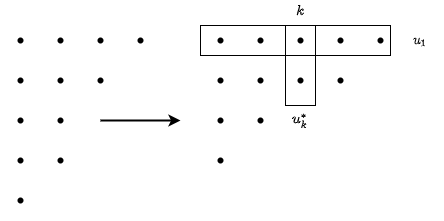

The diagram above was exported from draw.io. Its source (the exported page's mxGraphModel, read from the mxfile embedded in the PNG):
<mxGraphModel dx="983" dy="782" grid="1" gridSize="10" guides="1" tooltips="1" connect="1" arrows="1" fold="1" page="1" pageScale="1" pageWidth="827" pageHeight="1169" math="1" shadow="0">
  <root>
    <mxCell id="0" />
    <mxCell id="1" parent="0" />
    <mxCell id="2" value="" style="group" parent="1" vertex="1" connectable="0">
      <mxGeometry x="130" y="170" width="440" height="200" as="geometry" />
    </mxCell>
    <mxCell id="3" value="" style="group" parent="2" vertex="1" connectable="0">
      <mxGeometry width="160" height="200" as="geometry" />
    </mxCell>
    <mxCell id="4" value="" style="shape=waypoint;sketch=0;fillStyle=solid;size=6;pointerEvents=1;points=[];fillColor=none;resizable=0;rotatable=0;perimeter=centerPerimeter;snapToPoint=1;" parent="3" vertex="1">
      <mxGeometry width="40" height="40" as="geometry" />
    </mxCell>
    <mxCell id="5" value="" style="shape=waypoint;sketch=0;fillStyle=solid;size=6;pointerEvents=1;points=[];fillColor=none;resizable=0;rotatable=0;perimeter=centerPerimeter;snapToPoint=1;" parent="3" vertex="1">
      <mxGeometry y="40" width="40" height="40" as="geometry" />
    </mxCell>
    <mxCell id="6" value="" style="shape=waypoint;sketch=0;fillStyle=solid;size=6;pointerEvents=1;points=[];fillColor=none;resizable=0;rotatable=0;perimeter=centerPerimeter;snapToPoint=1;" parent="3" vertex="1">
      <mxGeometry y="80" width="40" height="40" as="geometry" />
    </mxCell>
    <mxCell id="7" value="" style="shape=waypoint;sketch=0;fillStyle=solid;size=6;pointerEvents=1;points=[];fillColor=none;resizable=0;rotatable=0;perimeter=centerPerimeter;snapToPoint=1;" parent="3" vertex="1">
      <mxGeometry y="120" width="40" height="40" as="geometry" />
    </mxCell>
    <mxCell id="8" value="" style="shape=waypoint;sketch=0;fillStyle=solid;size=6;pointerEvents=1;points=[];fillColor=none;resizable=0;rotatable=0;perimeter=centerPerimeter;snapToPoint=1;" parent="3" vertex="1">
      <mxGeometry y="160" width="40" height="40" as="geometry" />
    </mxCell>
    <mxCell id="9" value="" style="shape=waypoint;sketch=0;fillStyle=solid;size=6;pointerEvents=1;points=[];fillColor=none;resizable=0;rotatable=0;perimeter=centerPerimeter;snapToPoint=1;" parent="3" vertex="1">
      <mxGeometry x="40" width="40" height="40" as="geometry" />
    </mxCell>
    <mxCell id="10" value="" style="shape=waypoint;sketch=0;fillStyle=solid;size=6;pointerEvents=1;points=[];fillColor=none;resizable=0;rotatable=0;perimeter=centerPerimeter;snapToPoint=1;" parent="3" vertex="1">
      <mxGeometry x="40" y="40" width="40" height="40" as="geometry" />
    </mxCell>
    <mxCell id="11" value="" style="shape=waypoint;sketch=0;fillStyle=solid;size=6;pointerEvents=1;points=[];fillColor=none;resizable=0;rotatable=0;perimeter=centerPerimeter;snapToPoint=1;" parent="3" vertex="1">
      <mxGeometry x="40" y="80" width="40" height="40" as="geometry" />
    </mxCell>
    <mxCell id="12" value="" style="shape=waypoint;sketch=0;fillStyle=solid;size=6;pointerEvents=1;points=[];fillColor=none;resizable=0;rotatable=0;perimeter=centerPerimeter;snapToPoint=1;" parent="3" vertex="1">
      <mxGeometry x="40" y="120" width="40" height="40" as="geometry" />
    </mxCell>
    <mxCell id="13" value="" style="shape=waypoint;sketch=0;fillStyle=solid;size=6;pointerEvents=1;points=[];fillColor=none;resizable=0;rotatable=0;perimeter=centerPerimeter;snapToPoint=1;" parent="3" vertex="1">
      <mxGeometry x="80" width="40" height="40" as="geometry" />
    </mxCell>
    <mxCell id="14" value="" style="shape=waypoint;sketch=0;fillStyle=solid;size=6;pointerEvents=1;points=[];fillColor=none;resizable=0;rotatable=0;perimeter=centerPerimeter;snapToPoint=1;" parent="3" vertex="1">
      <mxGeometry x="120" width="40" height="40" as="geometry" />
    </mxCell>
    <mxCell id="15" value="" style="shape=waypoint;sketch=0;fillStyle=solid;size=6;pointerEvents=1;points=[];fillColor=none;resizable=0;rotatable=0;perimeter=centerPerimeter;snapToPoint=1;" parent="3" vertex="1">
      <mxGeometry x="80" y="40" width="40" height="40" as="geometry" />
    </mxCell>
    <mxCell id="16" value="" style="shape=waypoint;sketch=0;fillStyle=solid;size=6;pointerEvents=1;points=[];fillColor=none;resizable=0;rotatable=0;perimeter=centerPerimeter;snapToPoint=1;rotation=-90;" parent="2" vertex="1">
      <mxGeometry x="200" width="40" height="40" as="geometry" />
    </mxCell>
    <mxCell id="17" value="" style="shape=waypoint;sketch=0;fillStyle=solid;size=6;pointerEvents=1;points=[];fillColor=none;resizable=0;rotatable=0;perimeter=centerPerimeter;snapToPoint=1;rotation=-90;" parent="2" vertex="1">
      <mxGeometry x="240" width="40" height="40" as="geometry" />
    </mxCell>
    <mxCell id="18" value="" style="shape=waypoint;sketch=0;fillStyle=solid;size=6;pointerEvents=1;points=[];fillColor=none;resizable=0;rotatable=0;perimeter=centerPerimeter;snapToPoint=1;rotation=-90;" parent="2" vertex="1">
      <mxGeometry x="280" width="40" height="40" as="geometry" />
    </mxCell>
    <mxCell id="19" value="" style="shape=waypoint;sketch=0;fillStyle=solid;size=6;pointerEvents=1;points=[];fillColor=none;resizable=0;rotatable=0;perimeter=centerPerimeter;snapToPoint=1;rotation=-90;" parent="2" vertex="1">
      <mxGeometry x="320" width="40" height="40" as="geometry" />
    </mxCell>
    <mxCell id="20" value="" style="shape=waypoint;sketch=0;fillStyle=solid;size=6;pointerEvents=1;points=[];fillColor=none;resizable=0;rotatable=0;perimeter=centerPerimeter;snapToPoint=1;rotation=-90;" parent="2" vertex="1">
      <mxGeometry x="200" y="40" width="40" height="40" as="geometry" />
    </mxCell>
    <mxCell id="21" value="" style="shape=waypoint;sketch=0;fillStyle=solid;size=6;pointerEvents=1;points=[];fillColor=none;resizable=0;rotatable=0;perimeter=centerPerimeter;snapToPoint=1;rotation=-90;" parent="2" vertex="1">
      <mxGeometry x="240" y="40" width="40" height="40" as="geometry" />
    </mxCell>
    <mxCell id="22" value="" style="shape=waypoint;sketch=0;fillStyle=solid;size=6;pointerEvents=1;points=[];fillColor=none;resizable=0;rotatable=0;perimeter=centerPerimeter;snapToPoint=1;rotation=-90;" parent="2" vertex="1">
      <mxGeometry x="280" y="40" width="40" height="40" as="geometry" />
    </mxCell>
    <mxCell id="23" value="" style="shape=waypoint;sketch=0;fillStyle=solid;size=6;pointerEvents=1;points=[];fillColor=none;resizable=0;rotatable=0;perimeter=centerPerimeter;snapToPoint=1;rotation=-90;" parent="2" vertex="1">
      <mxGeometry x="320" y="40" width="40" height="40" as="geometry" />
    </mxCell>
    <mxCell id="24" value="" style="shape=waypoint;sketch=0;fillStyle=solid;size=6;pointerEvents=1;points=[];fillColor=none;resizable=0;rotatable=0;perimeter=centerPerimeter;snapToPoint=1;rotation=-90;" parent="2" vertex="1">
      <mxGeometry x="200" y="80" width="40" height="40" as="geometry" />
    </mxCell>
    <mxCell id="25" value="" style="shape=waypoint;sketch=0;fillStyle=solid;size=6;pointerEvents=1;points=[];fillColor=none;resizable=0;rotatable=0;perimeter=centerPerimeter;snapToPoint=1;rotation=-90;" parent="2" vertex="1">
      <mxGeometry x="200" y="120" width="40" height="40" as="geometry" />
    </mxCell>
    <mxCell id="26" value="" style="shape=waypoint;sketch=0;fillStyle=solid;size=6;pointerEvents=1;points=[];fillColor=none;resizable=0;rotatable=0;perimeter=centerPerimeter;snapToPoint=1;rotation=-90;" parent="2" vertex="1">
      <mxGeometry x="240" y="80" width="40" height="40" as="geometry" />
    </mxCell>
    <mxCell id="27" value="" style="endArrow=classic;html=1;strokeWidth=2;" parent="2" edge="1">
      <mxGeometry width="50" height="50" relative="1" as="geometry">
        <mxPoint x="100" y="100" as="sourcePoint" />
        <mxPoint x="180" y="100" as="targetPoint" />
      </mxGeometry>
    </mxCell>
    <mxCell id="28" value="" style="shape=waypoint;sketch=0;fillStyle=solid;size=6;pointerEvents=1;points=[];fillColor=none;resizable=0;rotatable=0;perimeter=centerPerimeter;snapToPoint=1;" parent="2" vertex="1">
      <mxGeometry x="360" width="40" height="40" as="geometry" />
    </mxCell>
    <mxCell id="29" value="" style="rounded=0;whiteSpace=wrap;html=1;fillColor=none;" parent="2" vertex="1">
      <mxGeometry x="200" y="5" width="190" height="30" as="geometry" />
    </mxCell>
    <mxCell id="30" value="$$u_1$$" style="text;html=1;strokeColor=none;fillColor=none;align=center;verticalAlign=middle;whiteSpace=wrap;rounded=0;" parent="2" vertex="1">
      <mxGeometry x="400" y="10" width="40" height="20" as="geometry" />
    </mxCell>
    <mxCell id="31" value="" style="rounded=0;whiteSpace=wrap;html=1;fillColor=none;" parent="2" vertex="1">
      <mxGeometry x="285" y="5" width="30" height="80" as="geometry" />
    </mxCell>
    <mxCell id="32" value="$$u_k^{*}$$" style="text;html=1;strokeColor=none;fillColor=none;align=center;verticalAlign=middle;whiteSpace=wrap;rounded=0;" parent="2" vertex="1">
      <mxGeometry x="280" y="90" width="40" height="20" as="geometry" />
    </mxCell>
    <mxCell id="33" value="$$k$$" style="text;html=1;strokeColor=none;fillColor=none;align=center;verticalAlign=middle;whiteSpace=wrap;rounded=0;" parent="1" vertex="1">
      <mxGeometry x="410" y="150" width="40" height="20" as="geometry" />
    </mxCell>
  </root>
</mxGraphModel>